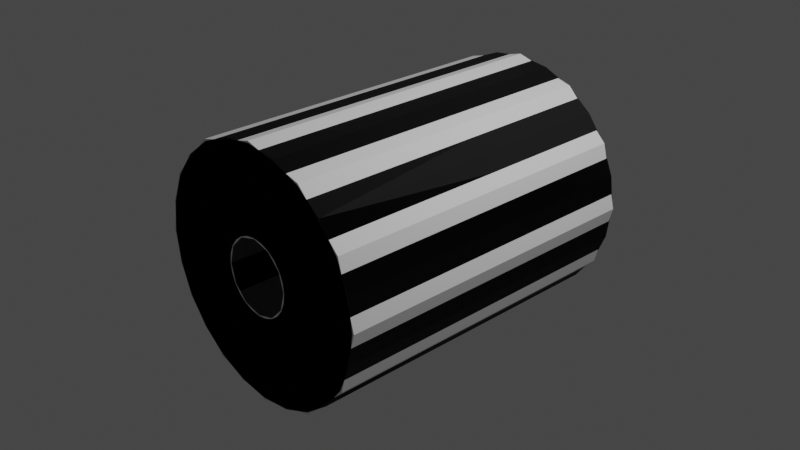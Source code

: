 # Source: sspx-tube-375-2-iva.blend  (saved by Blender 3.1.7; exported with 4.5.12 LTS)
import bpy
from mathutils import Matrix  # noqa: F401  (used for matrix-valued properties, if any)

bpy.ops.wm.read_factory_settings(use_empty=True)
scene = bpy.context.scene
scene.name = 'Scene'

# ---- collections
col_collection = bpy.data.collections.new('Collection'); scene.collection.children.link(col_collection)

# ---- images (referenced by path relative to the original .blend; pixels are not part of the script)
import os
ASSET_DIR = os.environ.get("B2B_ASSET_DIR", "")  # directory of the original .blend (textures are referenced by path, not embedded)
HERE = os.path.dirname(os.path.abspath(__file__))  # packed textures are extracted next to this script under _unpacked/

def load_image(name, relpath, width, height, colorspace="sRGB"):
    """Load a texture the original file referenced (path relative to the .blend, or extracted next to this script)."""
    p = next((c for c in (os.path.join(HERE, relpath), os.path.join(ASSET_DIR, relpath)) if relpath and os.path.exists(c)), "")
    if p:
        img = bpy.data.images.load(p, check_existing=True)
        img.name = name
    else:  # same state as the original file: an image datablock whose file is absent (Cycles renders it pink)
        img = bpy.data.images.new(name, width, height)
        img.source = "FILE"
        img.filepath = "//" + (relpath or name)
    img.colorspace_settings.name = colorspace
    return img
img_diff = load_image('diff', 'diff.png', 1024, 1024, 'sRGB')
img_norm = load_image('norm', 'norm.png', 1024, 1024, 'Non-Color')

# ---- materials (node trees are filled in below, after node groups)
mat_material_001 = bpy.data.materials.new('Material.001')
mat_material_001.use_transparent_shadow = False

# ---- node groups
ng_color4 = bpy.data.node_groups.new('Color4', 'ShaderNodeTree')
_s = ng_color4.interface.new_socket(name='Color', in_out='OUTPUT', socket_type='NodeSocketColor')
_s = ng_color4.interface.new_socket(name='Alpha', in_out='OUTPUT', socket_type='NodeSocketFloat')
_s = ng_color4.interface.new_socket(name='Color', in_out='INPUT', socket_type='NodeSocketColor')
_s = ng_color4.interface.new_socket(name='Alpha', in_out='INPUT', socket_type='NodeSocketFloat')
_s.min_value = 1.0
_N = ng_color4.nodes; _L = ng_color4.links
n0 = _N.new('NodeGroupInput'); n0.name = 'Group Input'; n0.location = (-403, 18)
n1 = _N.new('NodeGroupOutput'); n1.name = 'Group Output'; n1.location = (154, 24)
_L.new(n0.outputs[1], n1.inputs[1])
_L.new(n0.outputs[0], n1.inputs[0])
n1.is_active_output = True
ng_maincolor = bpy.data.node_groups.new('MainColor', 'ShaderNodeTree')
_s = ng_maincolor.interface.new_socket(name='Color', in_out='OUTPUT', socket_type='NodeSocketColor')
_s = ng_maincolor.interface.new_socket(name='Alpha', in_out='OUTPUT', socket_type='NodeSocketFloat')
_s = ng_maincolor.interface.new_socket(name='VColor', in_out='INPUT', socket_type='NodeSocketColor')
_s = ng_maincolor.interface.new_socket(name='VAlpha', in_out='INPUT', socket_type='NodeSocketFloat')
_s.min_value = 1e+04
_s = ng_maincolor.interface.new_socket(name='CColor', in_out='INPUT', socket_type='NodeSocketColor')
_s = ng_maincolor.interface.new_socket(name='CAlpha', in_out='INPUT', socket_type='NodeSocketFloat')
_s.min_value = 1.0
_s = ng_maincolor.interface.new_socket(name='TColor', in_out='INPUT', socket_type='NodeSocketColor')
_s = ng_maincolor.interface.new_socket(name='TAlpha', in_out='INPUT', socket_type='NodeSocketFloat')
_s.min_value = 1.0
_N = ng_maincolor.nodes; _L = ng_maincolor.links
n0 = _N.new('NodeGroupInput'); n0.name = 'Group Input'; n0.location = (-284, 35)
n1 = _N.new('NodeGroupOutput'); n1.name = 'Group Output'; n1.location = (332, -19)
n2 = _N.new('ShaderNodeMix'); n2.name = 'VC*CC*TC'; n2.location = (127, -33)
n2.label = 'VC*CC*TC'
n2.hide = True
n2.data_type = 'RGBA'
n2.blend_type = 'MULTIPLY'
n2.inputs[0].default_value = 1.0
n3 = _N.new('ShaderNodeMix'); n3.name = 'VC*CC'; n3.location = (-44, 33)
n3.label = 'VC*CC'
n3.hide = True
n3.data_type = 'RGBA'
n3.blend_type = 'MULTIPLY'
n3.inputs[0].default_value = 1.0
n4 = _N.new('ShaderNodeMath'); n4.name = 'VA*CA'; n4.location = (-59, -19)
n4.label = 'VA*CA'
n4.hide = True
n4.operation = 'MULTIPLY'
n4.inputs[2].default_value = 0.0
n5 = _N.new('ShaderNodeMath'); n5.name = 'VA*CA*TA'; n5.location = (130, -79)
n5.label = 'VA*CA*TA'
n5.hide = True
n5.operation = 'MULTIPLY'
n5.inputs[2].default_value = 0.0
_L.new(n0.outputs[2], n3.inputs[7])
_L.new(n0.outputs[4], n2.inputs[7])
_L.new(n2.outputs[2], n1.inputs[0])
_L.new(n3.outputs[2], n2.inputs[6])
_L.new(n0.outputs[0], n3.inputs[6])
_L.new(n0.outputs[1], n4.inputs[0])
_L.new(n0.outputs[3], n4.inputs[1])
_L.new(n4.outputs[0], n5.inputs[0])
_L.new(n0.outputs[5], n5.inputs[1])
_L.new(n5.outputs[0], n1.inputs[1])
n1.is_active_output = True
ng_standardshader = bpy.data.node_groups.new('StandardShader', 'ShaderNodeTree')
_s = ng_standardshader.interface.new_socket(name='BSDF', in_out='OUTPUT', socket_type='NodeSocketShader')
_s = ng_standardshader.interface.new_socket(name='BaseColor', in_out='INPUT', socket_type='NodeSocketColor')
_s = ng_standardshader.interface.new_socket(name='Shininess', in_out='INPUT', socket_type='NodeSocketFloat')
_s.min_value = 1e+04
_s = ng_standardshader.interface.new_socket(name='Gloss', in_out='INPUT', socket_type='NodeSocketFloat')
_s.min_value = 1e+04
_s = ng_standardshader.interface.new_socket(name='Emission', in_out='INPUT', socket_type='NodeSocketColor')
_s = ng_standardshader.interface.new_socket(name='Emission Strength', in_out='INPUT', socket_type='NodeSocketFloat')
_s.min_value = 1e+06
_s = ng_standardshader.interface.new_socket(name='Alpha', in_out='INPUT', socket_type='NodeSocketFloat')
_s.min_value = 1.0
_s = ng_standardshader.interface.new_socket(name='NormalColor', in_out='INPUT', socket_type='NodeSocketColor')
_N = ng_standardshader.nodes; _L = ng_standardshader.links
n0 = _N.new('NodeGroupOutput'); n0.name = 'Group Output'; n0.location = (555, 248)
n1 = _N.new('NodeGroupInput'); n1.name = 'Group Input'; n1.location = (-444, 74)
n2 = _N.new('ShaderNodeNormalMap'); n2.name = 'Normal Map'; n2.location = (-96, -256)
n2.hide = True
n3 = _N.new('ShaderNodeMath'); n3.name = 'Roughness'; n3.location = (-4, -2)
n3.label = 'Roughness'
n3.hide = True
n3.operation = 'SQRT'
n3.inputs[2].default_value = 0.0
n4 = _N.new('ShaderNodeMath'); n4.name = 'SpecularConv'; n4.location = (-120, 39)
n4.label = 'SpecularConv'
n4.hide = True
n4.operation = 'SQRT'
n4.inputs[2].default_value = 0.0
n5 = _N.new('ShaderNodeMath'); n5.name = 'Gloss2Rough'; n5.location = (-176, -1)
n5.label = 'Gloss2Rough'
n5.hide = True
n5.operation = 'SUBTRACT'
n5.inputs[0].default_value = 1.0
n5.inputs[2].default_value = 0.0
n6 = _N.new('ShaderNodeBsdfPrincipled'); n6.name = 'Principled BSDF'; n6.location = (226, 256)
n6.distribution = 'GGX'
n6.subsurface_method = 'BURLEY'
n6.inputs[3].default_value = 1.45
_L.new(n6.outputs[0], n0.inputs[0])
_L.new(n4.outputs[0], n6.inputs[13])
_L.new(n1.outputs[3], n6.inputs[27])
_L.new(n3.outputs[0], n6.inputs[2])
_L.new(n1.outputs[0], n6.inputs[0])
_L.new(n1.outputs[1], n4.inputs[0])
_L.new(n1.outputs[6], n2.inputs[1])
_L.new(n5.outputs[0], n3.inputs[0])
_L.new(n1.outputs[2], n5.inputs[1])
_L.new(n2.outputs[0], n6.inputs[5])
_L.new(n1.outputs[5], n6.inputs[4])
_L.new(n1.outputs[4], n6.inputs[28])
n0.is_active_output = True
ng_dxtnormal = bpy.data.node_groups.new('dxtNormal', 'ShaderNodeTree')
_s = ng_dxtnormal.interface.new_socket(name='Color', in_out='OUTPUT', socket_type='NodeSocketColor')
_s = ng_dxtnormal.interface.new_socket(name='RGB', in_out='INPUT', socket_type='NodeSocketColor')
_s = ng_dxtnormal.interface.new_socket(name='Alpha', in_out='INPUT', socket_type='NodeSocketFloat')
_s.min_value = 1e+04
_N = ng_dxtnormal.nodes; _L = ng_dxtnormal.links
n0 = _N.new('NodeReroute'); n0.name = 'Reroute'; n0.location = (396, 44)
n0.width = 100
n0.socket_idname = 'NodeSocketFloat'
n1 = _N.new('NodeReroute'); n1.name = 'Reroute.002'; n1.location = (378, 56)
n1.width = 100
n1.socket_idname = 'NodeSocketFloat'
n2 = _N.new('NodeReroute'); n2.name = 'Reroute.001'; n2.location = (376, 13)
n2.width = 100
n2.socket_idname = 'NodeSocketFloat'
n3 = _N.new('NodeGroupInput'); n3.name = 'dxtNormalInput'; n3.location = (36, 79)
n3.label = 'dxtNormalInput'
n4 = _N.new('NodeGroupOutput'); n4.name = 'dxtNormalOutput'; n4.location = (1779, 73)
n4.label = 'dxtNormalOutput'
n5 = _N.new('ShaderNodeSeparateColor'); n5.name = 'dxtNormal.separateRGB'; n5.location = (215, 54)
n5.label = 'separateRGB'
n5.width = 125
n5.hide = True
n6 = _N.new('ShaderNodeVectorMath'); n6.name = 'mul2'; n6.location = (611, 34)
n6.label = '*2'
n6.hide = True
n6.operation = 'SCALE'
n6.inputs[3].default_value = 2.0
n7 = _N.new('ShaderNodeCombineXYZ'); n7.name = 'Combine XYZ'; n7.location = (446, 34)
n7.hide = True
n8 = _N.new('ShaderNodeVectorMath'); n8.name = 'xy_dot_xy'; n8.location = (941, 34)
n8.label = 'xy . xy'
n8.hide = True
n8.operation = 'DOT_PRODUCT'
n9 = _N.new('ShaderNodeMath'); n9.name = 'subXY'; n9.location = (1106, 34)
n9.label = 'Z^2'
n9.hide = True
n9.operation = 'SUBTRACT'
n9.use_clamp = True
n9.inputs[0].default_value = 1.0
n9.inputs[2].default_value = 0.0
n10 = _N.new('ShaderNodeMath'); n10.name = 'sqrtZ2'; n10.location = (1271, 34)
n10.label = 'Z = sqrt(1-X^2-Y^2)'
n10.hide = True
n10.operation = 'SQRT'
n10.inputs[2].default_value = 0.0
n11 = _N.new('ShaderNodeCombineColor'); n11.name = 'Combine RGB'; n11.location = (1593, 53)
n11.hide = True
n12 = _N.new('ShaderNodeMath'); n12.name = 'zToBlue'; n12.location = (1436, 34)
n12.label = 'Z to Blue'
n12.hide = True
n12.operation = 'MULTIPLY_ADD'
n13 = _N.new('ShaderNodeVectorMath'); n13.name = 'sub1'; n13.location = (776, 34)
n13.label = '-1'
n13.hide = True
n13.operation = 'SUBTRACT'
n13.inputs[1].default_value = (1.0, 1.0, 0.0)
_L.new(n3.outputs[0], n5.inputs[0])
_L.new(n5.outputs[1], n0.inputs[0])
_L.new(n3.outputs[1], n2.inputs[0])
_L.new(n2.outputs[0], n1.inputs[0])
_L.new(n1.outputs[0], n11.inputs[0])
_L.new(n11.outputs[0], n4.inputs[0])
_L.new(n7.outputs[0], n6.inputs[0])
_L.new(n6.outputs[0], n13.inputs[0])
_L.new(n9.outputs[0], n10.inputs[0])
_L.new(n10.outputs[0], n12.inputs[0])
_L.new(n12.outputs[0], n11.inputs[2])
_L.new(n0.outputs[0], n7.inputs[1])
_L.new(n2.outputs[0], n7.inputs[0])
_L.new(n0.outputs[0], n11.inputs[1])
_L.new(n13.outputs[0], n8.inputs[0])
_L.new(n13.outputs[0], n8.inputs[1])
_L.new(n8.outputs[1], n9.inputs[1])
n4.is_active_output = True

# ---- material node trees
mat_material_001.use_nodes = True; mat_material_001.node_tree.nodes.clear()
_N = mat_material_001.node_tree.nodes; _L = mat_material_001.node_tree.links
n0 = _N.new('ShaderNodeVertexColor'); n0.name = 'Vertex Color'; n0.location = (-88, -138)
n0.hide = True
n1 = _N.new('ShaderNodeTexImage'); n1.name = '_MainTex'; n1.location = (-200, -238)
n1.label = '_MainTex'
n1.hide = True
n1.image = img_diff
n2 = _N.new('ShaderNodeTexImage'); n2.name = '_BumpMap'; n2.location = (-188, -311)
n2.label = '_BumpMap'
n2.hide = True
n2.image = img_norm
n3 = _N.new('ShaderNodeUVMap'); n3.name = 'UV Map'; n3.location = (-398, -256)
n4 = _N.new('ShaderNodeOutputMaterial'); n4.name = 'Material Output'; n4.location = (730, -26)
n5 = _N.new('ShaderNodeGroup'); n5.name = '_Color'; n5.location = (-87, -190)
n5.label = '_Color'
n5.hide = True
n5.node_tree = ng_color4
n5.inputs[0].default_value = (1.0, 1.0, 1.0, 1.0)
n5.inputs[1].default_value = 1.0
n6 = _N.new('ShaderNodeGroup'); n6.name = 'MainColor'; n6.location = (104, -41)
n6.node_tree = ng_maincolor
n7 = _N.new('ShaderNodeGroup'); n7.name = 'StandardShader'; n7.location = (489, -47)
n7.node_tree = ng_standardshader
n7.inputs[3].default_value = (0.0, 0.0, 0.0, 1.0)
n7.inputs[4].default_value = 1.0
n8 = _N.new('ShaderNodeValue'); n8.name = '_Shininess'; n8.location = (289, -30)
n8.label = '_Shininess'
n8.hide = True
n8.outputs[0].default_value = 0.4
n9 = _N.new('ShaderNodeGroup'); n9.name = 'dxtNormal'; n9.location = (104, -318)
n9.hide = True
n9.node_tree = ng_dxtnormal
n10 = _N.new('ShaderNodeValue'); n10.name = '_Opacity'; n10.location = (277, -211)
n10.label = '_Opacity'
n10.hide = True
n10.outputs[0].default_value = 1.0
_L.new(n2.outputs[0], n9.inputs[0])
_L.new(n2.outputs[1], n9.inputs[1])
_L.new(n5.outputs[0], n6.inputs[2])
_L.new(n5.outputs[1], n6.inputs[3])
_L.new(n6.outputs[0], n7.inputs[0])
_L.new(n6.outputs[1], n7.inputs[2])
_L.new(n3.outputs[0], n1.inputs[0])
_L.new(n1.outputs[0], n6.inputs[4])
_L.new(n1.outputs[1], n6.inputs[5])
_L.new(n7.outputs[0], n4.inputs[0])
_L.new(n3.outputs[0], n2.inputs[0])
_L.new(n0.outputs[0], n6.inputs[0])
_L.new(n0.outputs[1], n6.inputs[1])
_L.new(n8.outputs[0], n7.inputs[1])
_L.new(n9.outputs[0], n7.inputs[6])
_L.new(n10.outputs[0], n7.inputs[5])
n4.is_active_output = True

# ---- world
world_world = bpy.data.worlds.new('World'); scene.world = world_world
world_world.use_nodes = True; world_world.node_tree.nodes.clear()
_N = world_world.node_tree.nodes; _L = world_world.node_tree.links
n0 = _N.new('ShaderNodeOutputWorld'); n0.name = 'World Output'; n0.location = (300, 300)
n1 = _N.new('ShaderNodeBackground'); n1.name = 'Background'; n1.location = (10, 300)
n1.inputs[0].default_value = (0.05088, 0.05088, 0.05088, 1.0)
_L.new(n1.outputs[0], n0.inputs[0])
n0.is_active_output = True
world_world.color = (0.05088, 0.05088, 0.05088)
world_world.use_sun_shadow = False
world_world.sun_shadow_jitter_overblur = 0.0

# ---- cameras
cam_camera = bpy.data.cameras.new('Camera')
cam_camera.clip_end = 100.0
cam_camera.ortho_scale = 7.314

# ---- lights
light_light = bpy.data.lights.new('Light', 'POINT')
light_light.transmission_factor = 0.0
light_light.energy = 1000.0
light_light.shadow_soft_size = 0.1
light_light.shadow_maximum_resolution = 0.006
light_light.use_absolute_resolution = True

# ---- meshes
me_shell = bpy.data.meshes.new('shell')
me_shell.from_pydata([(-4.382e-09, -1.789, 1.328), (-0.3438, -1.789, 1.283), (-0.3438, 1.771, 1.283), (-4.382e-09, 1.771, 1.328), (1.283, -1.789, 0.3438), (1.15, -1.789, 0.6642), (1.15, 1.771, 0.6642), (1.283, 1.771, 0.3438), (-0.9394, -1.789, -0.9394), (-0.9394, 1.771, -0.9394), (-1.15, 1.771, -0.6642), (-1.15, -1.789, -0.6642), (0.3438, -1.789, 1.283), (-4.382e-09, -1.789, 1.328), (-4.382e-09, 1.771, 1.328), (0.3438, 1.771, 1.283), (1.283, -1.789, -0.3438), (1.328, -1.789, -5.96e-08), (1.328, 1.771, 0.0), (1.283, 1.771, -0.3438), (-1.15, -1.789, 0.6642), (-1.283, -1.789, 0.3438), (-1.283, 1.771, 0.3438), (-1.15, 1.771, 0.6642), (-1.328, -1.789, 0.0), (-1.328, 1.771, 5.96e-08), (-0.6642, -1.789, 1.15), (-0.9394, -1.789, 0.9394), (-0.9394, 1.771, 0.9394), (-0.6642, 1.771, 1.15), (1.15, -1.789, -0.6642), (1.15, 1.771, -0.6642), (-0.3438, -1.789, -1.283), (-0.1047, -1.789, -0.3906), (-1.457e-08, -1.789, -0.4044), (-1.205e-07, -1.789, -1.328), (-0.3438, -1.789, -1.283), (-1.205e-07, -1.789, -1.328), (-1.205e-07, 1.771, -1.328), (-0.3438, 1.771, -1.283), (0.9394, -1.789, -0.9394), (0.9394, 1.771, -0.9394), (0.6642, 1.771, -1.15), (0.6642, -1.789, -1.15), (-0.6642, -1.789, -1.15), (-0.6642, 1.771, -1.15), (0.3438, -1.789, -1.283), (0.3438, 1.771, -1.283), (-1.283, -1.789, -0.3438), (-1.15, -1.789, -0.6642), (-1.15, 1.771, -0.6642), (-1.283, 1.771, -0.3438), (0.9394, -1.789, 0.9394), (0.9394, 1.771, 0.9394), (1.15, 1.771, 0.6642), (1.15, -1.789, 0.6642), (0.9394, -1.789, 0.9394), (0.6642, -1.789, 1.15), (0.6642, 1.771, 1.15), (0.9394, 1.771, 0.9394), (-0.9394, -1.789, 0.9394), (-0.9394, 1.771, 0.9394), (-0.6642, -1.789, 1.15), (-0.6642, 1.771, 1.15), (-0.9394, -1.789, -0.9394), (-0.9394, 1.771, -0.9394), (0.9394, -1.789, -0.9394), (0.9394, 1.771, -0.9394), (0.6642, -1.789, -1.15), (0.6642, 1.771, -1.15), (-1.15, -1.789, -0.6642), (-0.3502, -1.789, -0.2022), (-0.286, -1.789, -0.286), (-0.9394, -1.789, -0.9394), (-0.9394, -1.789, -0.9394), (-0.286, -1.789, -0.286), (-0.2022, -1.789, -0.3502), (-0.6642, -1.789, -1.15), (1.15, 1.771, -0.6642), (0.3502, 1.771, -0.2022), (0.286, 1.771, -0.286), (0.9394, 1.771, -0.9394), (0.9394, -1.789, -0.9394), (0.286, -1.789, -0.286), (0.3502, -1.789, -0.2022), (1.15, -1.789, -0.6642), (-0.9394, 1.771, -0.9394), (-0.286, 1.771, -0.286), (-0.3502, 1.771, -0.2022), (-1.15, 1.771, -0.6642), (0.9394, 1.771, 0.9394), (0.286, 1.771, 0.286), (0.3502, 1.771, 0.2022), (1.15, 1.771, 0.6642), (0.6642, 1.771, 1.15), (0.2022, 1.771, 0.3502), (0.286, 1.771, 0.286), (0.9394, 1.771, 0.9394), (-0.6642, 1.771, -1.15), (-0.2022, 1.771, -0.3502), (-0.286, 1.771, -0.286), (-0.9394, 1.771, -0.9394), (1.15, -1.789, 0.6642), (0.3502, -1.789, 0.2022), (0.286, -1.789, 0.286), (0.9394, -1.789, 0.9394), (-4.382e-09, -1.789, 1.328), (2.369e-08, -1.789, 0.4044), (-0.1047, -1.789, 0.3906), (-0.3438, -1.789, 1.283), (0.3438, -1.789, 1.283), (0.1047, -1.789, 0.3906), (2.369e-08, -1.789, 0.4044), (-4.382e-09, -1.789, 1.328), (1.283, 1.771, 0.3438), (0.3906, 1.771, 0.1047), (0.4044, 1.771, 0.0), (1.328, 1.771, 0.0), (-1.283, -1.789, 0.3438), (-0.3906, -1.789, 0.1047), (-0.4044, -1.789, 0.0), (-1.328, -1.789, 0.0), (-0.6642, -1.789, -1.15), (-0.2022, -1.789, -0.3502), (-0.1047, -1.789, -0.3906), (-0.3438, -1.789, -1.283), (-0.6642, -1.789, 1.15), (-0.2022, -1.789, 0.3502), (-0.286, -1.789, 0.286), (-0.9394, -1.789, 0.9394), (-0.3438, -1.789, 1.283), (-0.1047, -1.789, 0.3906), (-0.2022, -1.789, 0.3502), (-0.6642, -1.789, 1.15), (-1.283, 1.771, 0.3438), (-0.3906, 1.771, 0.1047), (-0.3502, 1.771, 0.2022), (-1.15, 1.771, 0.6642), (-0.3438, 1.771, -1.283), (-0.1047, 1.771, -0.3906), (-0.2022, 1.771, -0.3502), (-0.6642, 1.771, -1.15), (-0.3906, -1.789, -0.1047), (-1.283, -1.789, -0.3438), (-1.205e-07, 1.771, -1.328), (-1.457e-08, 1.771, -0.4044), (-0.1047, 1.771, -0.3906), (-0.3438, 1.771, -1.283), (0.6642, -1.789, -1.15), (0.2022, -1.789, -0.3502), (0.286, -1.789, -0.286), (0.9394, -1.789, -0.9394), (1.283, 1.771, -0.3438), (0.3906, 1.771, -0.1047), (0.3502, 1.771, -0.2022), (1.15, 1.771, -0.6642), (-1.15, 1.771, -0.6642), (-0.3502, 1.771, -0.2022), (-0.3906, 1.771, -0.1047), (-1.283, 1.771, -0.3438), (0.3438, 1.771, -1.283), (0.1047, 1.771, -0.3906), (-1.457e-08, 1.771, -0.4044), (-1.205e-07, 1.771, -1.328), (-1.15, 1.771, 0.6642), (-0.3502, 1.771, 0.2022), (-0.286, 1.771, 0.286), (-0.9394, 1.771, 0.9394), (-0.9394, -1.789, 0.9394), (-0.286, -1.789, 0.286), (-0.3502, -1.789, 0.2022), (-1.15, -1.789, 0.6642), (-4.382e-09, 1.771, 1.328), (2.369e-08, 1.771, 0.4044), (0.1047, 1.771, 0.3906), (0.3438, 1.771, 1.283), (-1.205e-07, -1.789, -1.328), (-1.457e-08, -1.789, -0.4044), (0.1047, -1.789, -0.3906), (0.3438, -1.789, -1.283), (0.9394, -1.789, 0.9394), (0.286, -1.789, 0.286), (0.2022, -1.789, 0.3502), (0.6642, -1.789, 1.15), (1.15, 1.771, 0.6642), (0.3502, 1.771, 0.2022), (0.3906, 1.771, 0.1047), (1.283, 1.771, 0.3438), (0.3438, -1.789, -1.283), (0.1047, -1.789, -0.3906), (0.2022, -1.789, -0.3502), (0.6642, -1.789, -1.15), (-0.3502, -1.789, -0.2022), (-1.15, -1.789, -0.6642), (1.328, 1.771, 0.0), (0.4044, 1.771, 0.0), (0.3906, 1.771, -0.1047), (1.283, 1.771, -0.3438), (0.6642, 1.771, -1.15), (0.2022, 1.771, -0.3502), (0.1047, 1.771, -0.3906), (0.3438, 1.771, -1.283), (1.328, -1.789, -5.96e-08), (0.4044, -1.789, -5.96e-08), (0.3906, -1.789, 0.1047), (1.283, -1.789, 0.3438), (-0.9394, 1.771, 0.9394), (-0.286, 1.771, 0.286), (-0.2022, 1.771, 0.3502), (-0.6642, 1.771, 1.15), (0.3438, 1.771, 1.283), (0.1047, 1.771, 0.3906), (0.2022, 1.771, 0.3502), (0.6642, 1.771, 1.15), (-0.3438, 1.771, 1.283), (-0.1047, 1.771, 0.3906), (2.369e-08, 1.771, 0.4044), (-4.382e-09, 1.771, 1.328), (-1.328, 1.771, 5.96e-08), (-0.4044, 1.771, 5.96e-08), (-0.3906, 1.771, 0.1047), (-1.283, 1.771, 0.3438), (0.6642, -1.789, 1.15), (0.2022, -1.789, 0.3502), (0.1047, -1.789, 0.3906), (0.3438, -1.789, 1.283), (-1.283, 1.771, -0.3438), (-0.3906, 1.771, -0.1047), (-0.4044, 1.771, 5.96e-08), (-1.328, 1.771, 5.96e-08), (1.283, -1.789, -0.3438), (0.3906, -1.789, -0.1047), (0.4044, -1.789, -5.96e-08), (1.328, -1.789, -5.96e-08), (0.9394, 1.771, -0.9394), (0.286, 1.771, -0.286), (0.2022, 1.771, -0.3502), (0.6642, 1.771, -1.15), (1.15, -1.789, -0.6642), (0.3502, -1.789, -0.2022), (0.3906, -1.789, -0.1047), (1.283, -1.789, -0.3438), (-0.6642, 1.771, 1.15), (-0.2022, 1.771, 0.3502), (-0.1047, 1.771, 0.3906), (-0.3438, 1.771, 1.283), (1.283, -1.789, 0.3438), (0.3906, -1.789, 0.1047), (0.3502, -1.789, 0.2022), (1.15, -1.789, 0.6642), (-1.15, -1.789, 0.6642), (-0.3502, -1.789, 0.2022)], [], [(0, 1, 2), (0, 2, 3), (5, 6, 4), (6, 7, 4), (9, 10, 8), (10, 11, 8), (13, 14, 12), (14, 15, 12), (17, 18, 16), (18, 19, 16), (21, 22, 20), (22, 23, 20), (24, 25, 21), (25, 22, 21), (27, 28, 26), (28, 29, 26), (16, 19, 30), (19, 31, 30), (33, 34, 32), (34, 35, 32), (37, 38, 36), (38, 39, 36), (41, 42, 40), (42, 43, 40), (36, 39, 44), (39, 45, 44), (46, 47, 37), (47, 38, 37), (49, 50, 48), (50, 51, 48), (53, 54, 52), (54, 55, 52), (57, 58, 56), (58, 59, 56), (20, 23, 60), (23, 61, 60), (62, 63, 1), (63, 2, 1), (44, 45, 64), (45, 65, 64), (30, 31, 66), (31, 67, 66), (68, 69, 46), (69, 47, 46), (4, 7, 17), (7, 18, 17), (48, 51, 24), (51, 25, 24), (71, 72, 70), (72, 73, 70), (75, 76, 74), (76, 77, 74), (79, 80, 78), (80, 81, 78), (83, 84, 82), (84, 85, 82), (87, 88, 86), (88, 89, 86), (91, 92, 90), (92, 93, 90), (95, 96, 94), (96, 97, 94), (99, 100, 98), (100, 101, 98), (103, 104, 102), (104, 105, 102), (107, 108, 106), (108, 109, 106), (111, 112, 110), (112, 113, 110), (115, 116, 114), (116, 117, 114), (119, 120, 118), (120, 121, 118), (123, 124, 122), (124, 125, 122), (127, 128, 126), (128, 129, 126), (131, 132, 130), (132, 133, 130), (135, 136, 134), (136, 137, 134), (139, 140, 138), (140, 141, 138), (120, 142, 121), (142, 143, 121), (145, 146, 144), (146, 147, 144), (149, 150, 148), (150, 151, 148), (153, 154, 152), (154, 155, 152), (157, 158, 156), (158, 159, 156), (161, 162, 160), (162, 163, 160), (165, 166, 164), (166, 167, 164), (169, 170, 168), (170, 171, 168), (173, 174, 172), (174, 175, 172), (177, 178, 176), (178, 179, 176), (181, 182, 180), (182, 183, 180), (185, 186, 184), (186, 187, 184), (189, 190, 188), (190, 191, 188), (142, 192, 143), (192, 193, 143), (195, 196, 194), (196, 197, 194), (199, 200, 198), (200, 201, 198), (203, 204, 202), (204, 205, 202), (207, 208, 206), (208, 209, 206), (211, 212, 210), (212, 213, 210), (215, 216, 214), (216, 217, 214), (219, 220, 218), (220, 221, 218), (223, 224, 222), (224, 225, 222), (227, 228, 226), (228, 229, 226), (231, 232, 230), (232, 233, 230), (235, 236, 234), (236, 237, 234), (239, 240, 238), (240, 241, 238), (243, 244, 242), (244, 245, 242), (247, 248, 246), (248, 249, 246), (251, 119, 250), (119, 118, 250), (12, 15, 57), (15, 58, 57)])
_uv = me_shell.uv_layers.new(name='UVMap')
_uv.uv.foreach_set('vector', [-1.863e-07, 1.0, 0.04167, 1.0, 0.04167, 0.5, -1.863e-07, 1.0, 0.04167, 0.5, -1.863e-07, 0.5, 0.8333, 1.0, 0.8333, 0.5, 0.7917, 1.0, 0.8333, 0.5, 0.7917, 0.5, 0.7917, 1.0, 0.375, 0.5, 0.3333, 0.5, 0.0, 0.0, 0.3333, 0.5, 0.3333, 1.0, 0.0, 0.0, 1.0, 1.0, 1.0, 0.5, 0.9583, 1.0, 1.0, 0.5, 0.9583, 0.5, 0.9583, 1.0, 0.75, 1.0, 0.75, 0.5, 0.7083, 1.0, 0.75, 0.5, 0.7083, 0.5, 0.7083, 1.0, 0.2083, 1.0, 0.2083, 0.5, 0.1667, 1.0, 0.2083, 0.5, 0.1667, 0.5, 0.1667, 1.0, 0.25, 1.0, 0.25, 0.5, 0.2083, 1.0, 0.25, 0.5, 0.2083, 0.5, 0.2083, 1.0, 0.0, 0.0, 0.125, 0.5, 0.08333, 1.0, 0.125, 0.5, 0.08333, 0.5, 0.08333, 1.0, 0.7083, 1.0, 0.7083, 0.5, 0.6667, 1.0, 0.7083, 0.5, 0.6667, 0.5, 0.6667, 1.0, 0.193, 0.03735, 0.25, 0.02985, 0.1879, 0.01818, 0.25, 0.02985, 0.25, 0.01, 0.1879, 0.01818, 0.5, 1.0, 0.5, 0.5, 0.4583, 1.0, 0.5, 0.5, 0.4583, 0.5, 0.4583, 1.0, 0.625, 0.5, 0.5833, 0.5, 0.0, 0.0, 0.5833, 0.5, 0.5833, 1.0, 0.0, 0.0, 0.4583, 1.0, 0.4583, 0.5, 0.4167, 1.0, 0.4583, 0.5, 0.4167, 0.5, 0.4167, 1.0, 0.5417, 1.0, 0.5417, 0.5, 0.5, 1.0, 0.5417, 0.5, 0.5, 0.5, 0.5, 1.0, 0.3333, 1.0, 0.3333, 0.5, 0.2917, 1.0, 0.3333, 0.5, 0.2917, 0.5, 0.2917, 1.0, 0.875, 0.5, 0.8333, 0.5, 0.0, 0.0, 0.8333, 0.5, 0.8333, 1.0, 0.0, 0.0, 0.9167, 1.0, 0.9167, 0.5, 0.0, 0.0, 0.9167, 0.5, 0.875, 0.5, 0.0, 0.0, 0.1667, 1.0, 0.1667, 0.5, 0.0, 0.0, 0.1667, 0.5, 0.125, 0.5, 0.0, 0.0, 0.08333, 1.0, 0.08333, 0.5, 0.04167, 1.0, 0.08333, 0.5, 0.04167, 0.5, 0.04167, 1.0, 0.4167, 1.0, 0.4167, 0.5, 0.0, 0.0, 0.4167, 0.5, 0.375, 0.5, 0.0, 0.0, 0.6667, 1.0, 0.6667, 0.5, 0.0, 0.0, 0.6667, 0.5, 0.625, 0.5, 0.0, 0.0, 0.5833, 1.0, 0.5833, 0.5, 0.5417, 1.0, 0.5833, 0.5, 0.5417, 0.5, 0.5417, 1.0, 0.7917, 1.0, 0.7917, 0.5, 0.75, 1.0, 0.7917, 0.5, 0.75, 0.5, 0.75, 1.0, 0.2917, 1.0, 0.2917, 0.5, 0.25, 1.0, 0.2917, 0.5, 0.25, 0.5, 0.25, 1.0, 0.05934, 0.1399, 0.09433, 0.09433, 0.04215, 0.13, 0.09433, 0.09433, 0.08029, 0.08029, 0.04215, 0.13, 0.09433, 0.09433, 0.1399, 0.05934, 0.08029, 0.08029, 0.1399, 0.05934, 0.13, 0.04215, 0.08029, 0.08029, 0.9407, 0.1399, 0.9057, 0.09433, 0.9578, 0.13, 0.9057, 0.09433, 0.9197, 0.08029, 0.9578, 0.13, 0.4057, 0.09433, 0.4407, 0.1399, 0.4197, 0.08029, 0.4407, 0.1399, 0.4578, 0.13, 0.4197, 0.08029, 0.5943, 0.09433, 0.5593, 0.1399, 0.5803, 0.08029, 0.5593, 0.1399, 0.5422, 0.13, 0.5803, 0.08029, 0.9057, 0.4057, 0.9407, 0.3601, 0.9197, 0.4197, 0.9407, 0.3601, 0.9578, 0.37, 0.9197, 0.4197, 0.8601, 0.4407, 0.9057, 0.4057, 0.87, 0.4578, 0.9057, 0.4057, 0.9197, 0.4197, 0.87, 0.4578, 0.6399, 0.05934, 0.5943, 0.09433, 0.63, 0.04215, 0.5943, 0.09433, 0.5803, 0.08029, 0.63, 0.04215, 0.4407, 0.3601, 0.4057, 0.4057, 0.4578, 0.37, 0.4057, 0.4057, 0.4197, 0.4197, 0.4578, 0.37, 0.25, 0.4702, 0.193, 0.4627, 0.25, 0.49, 0.193, 0.4627, 0.1879, 0.4818, 0.25, 0.49, 0.307, 0.4627, 0.25, 0.4702, 0.3121, 0.4818, 0.25, 0.4702, 0.25, 0.49, 0.3121, 0.4818, 0.9627, 0.307, 0.9702, 0.25, 0.9818, 0.3121, 0.9702, 0.25, 0.99, 0.25, 0.9818, 0.3121, 0.03735, 0.307, 0.02985, 0.25, 0.01818, 0.3121, 0.02985, 0.25, 0.01, 0.25, 0.01818, 0.3121, 0.1399, 0.05934, 0.193, 0.03735, 0.13, 0.04215, 0.193, 0.03735, 0.1879, 0.01818, 0.13, 0.04215, 0.1399, 0.4407, 0.09433, 0.4057, 0.13, 0.4578, 0.09433, 0.4057, 0.08029, 0.4197, 0.13, 0.4578, 0.193, 0.4627, 0.1399, 0.4407, 0.1879, 0.4818, 0.1399, 0.4407, 0.13, 0.4578, 0.1879, 0.4818, 0.5373, 0.307, 0.5593, 0.3601, 0.5182, 0.3121, 0.5593, 0.3601, 0.5422, 0.37, 0.5182, 0.3121, 0.693, 0.03735, 0.6399, 0.05934, 0.6879, 0.01818, 0.6399, 0.05934, 0.63, 0.04215, 0.6879, 0.01818, 0.02985, 0.25, 0.03735, 0.193, 0.01, 0.25, 0.03735, 0.193, 0.01818, 0.1879, 0.01, 0.25, 0.75, 0.02985, 0.693, 0.03735, 0.75, 0.01, 0.693, 0.03735, 0.6879, 0.01818, 0.75, 0.01, 0.3601, 0.05934, 0.4057, 0.09433, 0.37, 0.04215, 0.4057, 0.09433, 0.4197, 0.08029, 0.37, 0.04215, 0.9627, 0.193, 0.9407, 0.1399, 0.9818, 0.1879, 0.9407, 0.1399, 0.9578, 0.13, 0.9818, 0.1879, 0.5593, 0.1399, 0.5373, 0.193, 0.5422, 0.13, 0.5373, 0.193, 0.5182, 0.1879, 0.5422, 0.13, 0.807, 0.03735, 0.75, 0.02985, 0.8121, 0.01818, 0.75, 0.02985, 0.75, 0.01, 0.8121, 0.01818, 0.5593, 0.3601, 0.5943, 0.4057, 0.5422, 0.37, 0.5943, 0.4057, 0.5803, 0.4197, 0.5422, 0.37, 0.09433, 0.4057, 0.05934, 0.3601, 0.08029, 0.4197, 0.05934, 0.3601, 0.04215, 0.37, 0.08029, 0.4197, 0.75, 0.4702, 0.807, 0.4627, 0.75, 0.49, 0.807, 0.4627, 0.8121, 0.4818, 0.75, 0.49, 0.25, 0.02985, 0.307, 0.03735, 0.25, 0.01, 0.307, 0.03735, 0.3121, 0.01818, 0.25, 0.01, 0.4057, 0.4057, 0.3601, 0.4407, 0.4197, 0.4197, 0.3601, 0.4407, 0.37, 0.4578, 0.4197, 0.4197, 0.9407, 0.3601, 0.9627, 0.307, 0.9578, 0.37, 0.9627, 0.307, 0.9818, 0.3121, 0.9578, 0.37, 0.307, 0.03735, 0.3601, 0.05934, 0.3121, 0.01818, 0.3601, 0.05934, 0.37, 0.04215, 0.3121, 0.01818, 0.03735, 0.193, 0.05934, 0.1399, 0.01818, 0.1879, 0.05934, 0.1399, 0.04215, 0.13, 0.01818, 0.1879, 0.9702, 0.25, 0.9627, 0.193, 0.99, 0.25, 0.9627, 0.193, 0.9818, 0.1879, 0.99, 0.25, 0.8601, 0.05934, 0.807, 0.03735, 0.87, 0.04215, 0.807, 0.03735, 0.8121, 0.01818, 0.87, 0.04215, 0.4702, 0.25, 0.4627, 0.307, 0.49, 0.25, 0.4627, 0.307, 0.4818, 0.3121, 0.49, 0.25, 0.5943, 0.4057, 0.6399, 0.4407, 0.5803, 0.4197, 0.6399, 0.4407, 0.63, 0.4578, 0.5803, 0.4197, 0.807, 0.4627, 0.8601, 0.4407, 0.8121, 0.4818, 0.8601, 0.4407, 0.87, 0.4578, 0.8121, 0.4818, 0.693, 0.4627, 0.75, 0.4702, 0.6879, 0.4818, 0.75, 0.4702, 0.75, 0.49, 0.6879, 0.4818, 0.5298, 0.25, 0.5373, 0.307, 0.51, 0.25, 0.5373, 0.307, 0.5182, 0.3121, 0.51, 0.25, 0.3601, 0.4407, 0.307, 0.4627, 0.37, 0.4578, 0.307, 0.4627, 0.3121, 0.4818, 0.37, 0.4578, 0.5373, 0.193, 0.5298, 0.25, 0.5182, 0.1879, 0.5298, 0.25, 0.51, 0.25, 0.5182, 0.1879, 0.4627, 0.193, 0.4702, 0.25, 0.4818, 0.1879, 0.4702, 0.25, 0.49, 0.25, 0.4818, 0.1879, 0.9057, 0.09433, 0.8601, 0.05934, 0.9197, 0.08029, 0.8601, 0.05934, 0.87, 0.04215, 0.9197, 0.08029, 0.4407, 0.1399, 0.4627, 0.193, 0.4578, 0.13, 0.4627, 0.193, 0.4818, 0.1879, 0.4578, 0.13, 0.6399, 0.4407, 0.693, 0.4627, 0.63, 0.4578, 0.693, 0.4627, 0.6879, 0.4818, 0.63, 0.4578, 0.4627, 0.307, 0.4407, 0.3601, 0.4818, 0.3121, 0.4407, 0.3601, 0.4578, 0.37, 0.4818, 0.3121, 0.05934, 0.3601, 0.03735, 0.307, 0.04215, 0.37, 0.03735, 0.307, 0.01818, 0.3121, 0.04215, 0.37, 0.9583, 1.0, 0.9583, 0.5, 0.9167, 1.0, 0.9583, 0.5, 0.9167, 0.5, 0.9167, 1.0])
_uv.active_render = True
_uv = me_shell.uv_layers.new(name='UVMap2')
_uv.uv.foreach_set('vector', [0.0, 0.0, 0.0, 0.0, 0.0, 0.0, 0.0, 0.0, 0.0, 0.0, 0.0, 0.0, 0.0, 0.0, 0.0, 0.0, 0.0, 0.0, 0.0, 0.0, 0.0, 0.0, 0.0, 0.0, 0.0, 0.0, 0.0, 0.0, 0.0, 0.0, 0.0, 0.0, 0.0, 0.0, 0.0, 0.0, 0.0, 0.0, 0.0, 0.0, 0.0, 0.0, 0.0, 0.0, 0.0, 0.0, 0.0, 0.0, 0.0, 0.0, 0.0, 0.0, 0.0, 0.0, 0.0, 0.0, 0.0, 0.0, 0.0, 0.0, 0.0, 0.0, 0.0, 0.0, 0.0, 0.0, 0.0, 0.0, 0.0, 0.0, 0.0, 0.0, 0.0, 0.0, 0.0, 0.0, 0.0, 0.0, 0.0, 0.0, 0.0, 0.0, 0.0, 0.0, 0.0, 0.0, 0.0, 0.0, 0.0, 0.0, 0.0, 0.0, 0.0, 0.0, 0.0, 0.0, 0.0, 0.0, 0.0, 0.0, 0.0, 0.0, 0.0, 0.0, 0.0, 0.0, 0.0, 0.0, 0.0, 0.0, 0.0, 0.0, 0.0, 0.0, 0.0, 0.0, 0.0, 0.0, 0.0, 0.0, 0.0, 0.0, 0.0, 0.0, 0.0, 0.0, 0.0, 0.0, 0.0, 0.0, 0.0, 0.0, 0.0, 0.0, 0.0, 0.0, 0.0, 0.0, 0.0, 0.0, 0.0, 0.0, 0.0, 0.0, 0.0, 0.0, 0.0, 0.0, 0.0, 0.0, 0.0, 0.0, 0.0, 0.0, 0.0, 0.0, 0.0, 0.0, 0.0, 0.0, 0.0, 0.0, 0.0, 0.0, 0.0, 0.0, 0.0, 0.0, 0.0, 0.0, 0.0, 0.0, 0.0, 0.0, 0.0, 0.0, 0.0, 0.0, 0.0, 0.0, 0.0, 0.0, 0.0, 0.0, 0.0, 0.0, 0.0, 0.0, 0.0, 0.0, 0.0, 0.0, 0.0, 0.0, 0.0, 0.0, 0.0, 0.0, 0.0, 0.0, 0.0, 0.0, 0.0, 0.0, 0.0, 0.0, 0.0, 0.0, 0.0, 0.0, 0.0, 0.0, 0.0, 0.0, 0.0, 0.0, 0.0, 0.0, 0.0, 0.0, 0.0, 0.0, 0.0, 0.0, 0.0, 0.0, 0.0, 0.0, 0.0, 0.0, 0.0, 0.0, 0.0, 0.0, 0.0, 0.0, 0.0, 0.0, 0.0, 0.0, 0.0, 0.0, 0.0, 0.0, 0.0, 0.0, 0.0, 0.0, 0.0, 0.0, 0.0, 0.0, 0.0, 0.0, 0.0, 0.0, 0.0, 0.0, 0.0, 0.0, 0.0, 0.0, 0.0, 0.0, 0.0, 0.0, 0.0, 0.0, 0.0, 0.0, 0.0, 0.0, 0.0, 0.0, 0.0, 0.0, 0.0, 0.0, 0.0, 0.0, 0.0, 0.0, 0.0, 0.0, 0.0, 0.0, 0.0, 0.0, 0.0, 0.0, 0.0, 0.0, 0.0, 0.0, 0.0, 0.0, 0.0, 0.0, 0.0, 0.0, 0.0, 0.0, 0.0, 0.0, 0.0, 0.0, 0.0, 0.0, 0.0, 0.0, 0.0, 0.0, 0.0, 0.0, 0.0, 0.0, 0.0, 0.0, 0.0, 0.0, 0.0, 0.0, 0.0, 0.0, 0.0, 0.0, 0.0, 0.0, 0.0, 0.0, 0.0, 0.0, 0.0, 0.0, 0.0, 0.0, 0.0, 0.0, 0.0, 0.0, 0.0, 0.0, 0.0, 0.0, 0.0, 0.0, 0.0, 0.0, 0.0, 0.0, 0.0, 0.0, 0.0, 0.0, 0.0, 0.0, 0.0, 0.0, 0.0, 0.0, 0.0, 0.0, 0.0, 0.0, 0.0, 0.0, 0.0, 0.0, 0.0, 0.0, 0.0, 0.0, 0.0, 0.0, 0.0, 0.0, 0.0, 0.0, 0.0, 0.0, 0.0, 0.0, 0.0, 0.0, 0.0, 0.0, 0.0, 0.0, 0.0, 0.0, 0.0, 0.0, 0.0, 0.0, 0.0, 0.0, 0.0, 0.0, 0.0, 0.0, 0.0, 0.0, 0.0, 0.0, 0.0, 0.0, 0.0, 0.0, 0.0, 0.0, 0.0, 0.0, 0.0, 0.0, 0.0, 0.0, 0.0, 0.0, 0.0, 0.0, 0.0, 0.0, 0.0, 0.0, 0.0, 0.0, 0.0, 0.0, 0.0, 0.0, 0.0, 0.0, 0.0, 0.0, 0.0, 0.0, 0.0, 0.0, 0.0, 0.0, 0.0, 0.0, 0.0, 0.0, 0.0, 0.0, 0.0, 0.0, 0.0, 0.0, 0.0, 0.0, 0.0, 0.0, 0.0, 0.0, 0.0, 0.0, 0.0, 0.0, 0.0, 0.0, 0.0, 0.0, 0.0, 0.0, 0.0, 0.0, 0.0, 0.0, 0.0, 0.0, 0.0, 0.0, 0.0, 0.0, 0.0, 0.0, 0.0, 0.0, 0.0, 0.0, 0.0, 0.0, 0.0, 0.0, 0.0, 0.0, 0.0, 0.0, 0.0, 0.0, 0.0, 0.0, 0.0, 0.0, 0.0, 0.0, 0.0, 0.0, 0.0, 0.0, 0.0, 0.0, 0.0, 0.0, 0.0, 0.0, 0.0, 0.0, 0.0, 0.0, 0.0, 0.0, 0.0, 0.0, 0.0, 0.0, 0.0, 0.0, 0.0, 0.0, 0.0, 0.0, 0.0, 0.0, 0.0, 0.0, 0.0, 0.0, 0.0, 0.0, 0.0, 0.0, 0.0, 0.0, 0.0, 0.0, 0.0, 0.0, 0.0, 0.0, 0.0, 0.0, 0.0, 0.0, 0.0, 0.0, 0.0, 0.0, 0.0, 0.0, 0.0, 0.0, 0.0, 0.0, 0.0, 0.0, 0.0, 0.0, 0.0, 0.0, 0.0, 0.0, 0.0, 0.0, 0.0, 0.0, 0.0, 0.0, 0.0, 0.0, 0.0, 0.0, 0.0, 0.0, 0.0, 0.0, 0.0, 0.0, 0.0, 0.0, 0.0, 0.0, 0.0, 0.0, 0.0, 0.0, 0.0, 0.0, 0.0, 0.0, 0.0, 0.0, 0.0, 0.0, 0.0, 0.0, 0.0, 0.0, 0.0, 0.0, 0.0, 0.0, 0.0, 0.0, 0.0, 0.0, 0.0, 0.0, 0.0, 0.0, 0.0, 0.0, 0.0, 0.0, 0.0, 0.0, 0.0, 0.0, 0.0, 0.0, 0.0, 0.0, 0.0, 0.0, 0.0, 0.0, 0.0, 0.0, 0.0, 0.0, 0.0, 0.0, 0.0, 0.0, 0.0, 0.0, 0.0, 0.0, 0.0, 0.0, 0.0, 0.0, 0.0, 0.0, 0.0, 0.0, 0.0, 0.0, 0.0, 0.0, 0.0, 0.0, 0.0, 0.0, 0.0, 0.0, 0.0, 0.0, 0.0, 0.0, 0.0, 0.0, 0.0, 0.0, 0.0, 0.0, 0.0, 0.0, 0.0, 0.0, 0.0, 0.0, 0.0, 0.0, 0.0, 0.0, 0.0, 0.0, 0.0, 0.0, 0.0, 0.0, 0.0, 0.0, 0.0, 0.0, 0.0, 0.0, 0.0, 0.0, 0.0, 0.0, 0.0, 0.0, 0.0, 0.0, 0.0, 0.0, 0.0, 0.0, 0.0, 0.0, 0.0, 0.0, 0.0, 0.0, 0.0, 0.0, 0.0, 0.0, 0.0, 0.0, 0.0, 0.0, 0.0, 0.0, 0.0, 0.0, 0.0, 0.0, 0.0, 0.0, 0.0, 0.0, 0.0, 0.0, 0.0, 0.0, 0.0, 0.0, 0.0, 0.0, 0.0, 0.0, 0.0, 0.0, 0.0, 0.0, 0.0, 0.0, 0.0, 0.0, 0.0, 0.0, 0.0, 0.0, 0.0, 0.0, 0.0, 0.0, 0.0, 0.0, 0.0, 0.0, 0.0, 0.0, 0.0, 0.0, 0.0, 0.0, 0.0, 0.0, 0.0, 0.0, 0.0, 0.0, 0.0, 0.0, 0.0, 0.0, 0.0, 0.0, 0.0, 0.0, 0.0, 0.0, 0.0, 0.0, 0.0, 0.0, 0.0, 0.0, 0.0, 0.0, 0.0, 0.0, 0.0, 0.0, 0.0, 0.0, 0.0, 0.0, 0.0, 0.0, 0.0, 0.0, 0.0, 0.0, 0.0, 0.0, 0.0, 0.0, 0.0, 0.0, 0.0, 0.0, 0.0, 0.0, 0.0, 0.0, 0.0, 0.0, 0.0, 0.0, 0.0, 0.0, 0.0, 0.0, 0.0, 0.0, 0.0, 0.0, 0.0, 0.0, 0.0, 0.0, 0.0, 0.0, 0.0, 0.0, 0.0, 0.0, 0.0, 0.0, 0.0, 0.0, 0.0, 0.0, 0.0, 0.0, 0.0, 0.0, 0.0, 0.0, 0.0, 0.0, 0.0, 0.0, 0.0, 0.0, 0.0, 0.0, 0.0, 0.0, 0.0, 0.0, 0.0, 0.0, 0.0, 0.0, 0.0, 0.0])
me_shell.materials.append(mat_material_001)
me_shell.use_remesh_fix_poles = True
me_shell.use_remesh_preserve_attributes = False
me_shell.update()
me_shell.normals_split_custom_set([tuple(v) for v in zip(*[iter([0.1305, 0.0, -0.9914, 0.2588, -5.706e-09, -0.9659, 0.2587, 0.004979, -0.9659, 0.1305, 3.319e-08, -0.9914, 0.2588, 3.291e-08, -0.9659, 0.1305, 3.319e-08, -0.9914, -0.866, -1.521e-08, -0.5, -0.8661, 0.004979, -0.4999, -0.9659, 0.0, -0.2588, -0.866, -7.198e-09, -0.5, -0.9659, -4.521e-09, -0.2588, -0.9659, -0.004979, -0.2589, 0.7071, 0.0, 0.7071, 0.866, 5.7e-06, 0.5, 0.7072, -0.004976, 0.707, 0.866, 0.004976, 0.5001, 0.866, -4.786e-08, 0.5, 0.7071, -5.747e-06, 0.7071, -0.1305, 3.319e-08, -0.9914, -0.1305, 3.319e-08, -0.9914, -0.2588, 3.291e-08, -0.9659, -0.1305, 0.0, -0.9914, -0.2588, 5.706e-09, -0.9659, -0.2587, -0.004979, -0.9659, -1.0, -5.14e-08, -2.001e-05, -1.0, 0.004979, 7.418e-05, -0.9659, -4.786e-08, 0.2588, -1.0, 1.356e-08, -2.001e-05, -0.9659, 1.818e-08, 0.2588, -0.9659, -0.004979, 0.2587, 0.9659, -8.735e-09, -0.2588, 0.9659, 0.004979, -0.2589, 0.866, 0.0, -0.5, 0.9659, 1.905e-08, -0.2588, 0.866, 1.324e-08, -0.5, 0.8661, -0.004979, -0.4999, 1.0, 4.725e-08, 1.998e-05, 1.0, 0.004979, -7.415e-05, 0.9659, 4.786e-08, -0.2588, 1.0, -4.067e-08, 1.998e-05, 0.9659, -3.897e-08, -0.2588, 0.9659, -0.004979, -0.2587, 0.7071, 1.713e-07, -0.7071, 0.707, 0.004979, -0.7072, 0.5, -4.188e-08, -0.866, 0.7071, 0.0, -0.7071, 0.5, 5.706e-09, -0.866, 0.5001, -0.004979, -0.866, -0.9659, -4.697e-09, 0.2588, -0.9659, 0.004979, 0.2589, -0.866, 0.0, 0.5, -0.9659, 8.51e-08, 0.2588, -0.866, -1.368e-07, 0.5, -0.8661, -0.004979, 0.4999, 0.0, 1.0, -1.233e-06, 0.0, 1.0, -1.233e-06, 0.0, 1.0, -1.233e-06, 0.0, 1.0, 3.752e-07, 0.0, 1.0, 3.752e-07, 0.0, 1.0, 3.752e-07, -2.001e-05, -5.706e-09, 1.0, 7.416e-05, 0.004979, 1.0, 0.2588, 0.0, 0.9659, -2.073e-05, -1.227e-07, 1.0, 0.2588, 6.673e-08, 0.9659, 0.2587, -0.004979, 0.9659, -0.7071, 4.188e-08, 0.7071, -0.5, 5.538e-06, 0.866, -0.707, -0.004976, 0.7072, -0.5001, 0.004976, 0.866, -0.5, 0.0, 0.866, -0.7071, -5.71e-06, 0.7071, 0.2588, -3.131e-08, 0.9659, 0.2589, 0.004979, 0.9659, 0.5, -2.393e-08, 0.866, 0.2588, 8.975e-08, 0.9659, 0.5, -1.261e-07, 0.866, 0.4999, -0.004979, 0.8661, -0.2588, -3.804e-08, 0.9659, -0.2587, 0.004979, 0.9659, 2.085e-05, -3.291e-08, 1.0, -0.2588, 8.975e-08, 0.9659, 2.01e-05, -1.261e-07, 1.0, -7.404e-05, -0.004979, 1.0, 0.866, -4.501e-09, 0.5, 0.8661, 0.004979, 0.4999, 0.9659, 0.0, 0.2588, 0.866, -1.356e-08, 0.5, 0.9659, -6.84e-09, 0.2588, 0.9659, -0.004979, 0.2589, -0.7071, 0.0, -0.7071, -0.866, 5.717e-06, -0.5, -0.7072, -0.004976, -0.707, -0.866, 0.004976, -0.5001, -0.866, 4.786e-08, -0.5, -0.7071, -5.662e-06, -0.7071, -0.5, -5.706e-09, -0.866, -0.5001, 0.004979, -0.866, -0.7071, 0.0, -0.7071, -0.5, 1.813e-08, -0.866, -0.7071, 2.25e-08, -0.7071, -0.707, -0.004979, -0.7072, 0.866, -5.468e-08, -0.5, 0.866, 0.004979, -0.5001, 0.7071, 1.376e-07, -0.7071, 0.866, 1.161e-08, -0.5, 0.7071, 2.078e-08, -0.7071, 0.7072, -0.004979, -0.707, 0.5, -5.706e-09, -0.866, 0.4999, 0.004979, -0.8661, 0.2588, 0.0, -0.9659, 0.5, 0.0, -0.866, 0.2588, 5.706e-09, -0.9659, 0.2589, -0.004979, -0.9659, 0.5, -5.706e-09, 0.866, 0.5001, 0.004979, 0.866, 0.7071, 0.0, 0.7071, 0.5, -1.813e-08, 0.866, 0.7071, -1.109e-08, 0.7071, 0.707, -0.004979, 0.7072, -0.866, -6.393e-08, 0.5, -0.866, 0.004979, 0.5001, -0.7071, -4.786e-08, 0.7071, -0.866, -1.014e-07, 0.5, -0.7071, 8.4e-08, 0.7071, -0.7072, -0.004979, 0.707, -0.5, -5.706e-09, 0.866, -0.4999, 0.004979, 0.8661, -0.2588, 0.0, 0.9659, -0.5, -1.196e-07, 0.866, -0.2588, 6.751e-08, 0.9659, -0.2589, -0.004979, 0.9659, -0.9659, -2.456e-09, -0.2588, -0.9659, 0.004979, -0.2587, -1.0, 0.0, 2.006e-05, -0.9659, -1.642e-08, -0.2588, -1.0, -1.288e-08, 2.007e-05, -1.0, -0.004979, -7.409e-05, 0.9659, -6.79e-09, 0.2588, 0.9659, 0.004979, 0.2587, 1.0, 0.0, -1.998e-05, 0.9659, -7.333e-08, 0.2588, 1.0, 1.177e-07, -1.998e-05, 1.0, -0.004979, 7.418e-05, 0.0, 1.0, 0.0, 0.0, 1.0, 0.0, 0.0, 1.0, 0.0, 0.0, 1.0, -5.628e-07, 0.0, 1.0, -5.628e-07, 0.0, 1.0, -5.628e-07, 0.0, 1.0, 2.465e-06, 0.0, 1.0, 2.465e-06, 0.0, 1.0, 2.465e-06, 0.0, 1.0, -1.876e-07, 0.0, 1.0, -1.876e-07, 0.0, 1.0, -1.876e-07, 2.065e-07, -1.0, 0.0, 2.065e-07, -1.0, 0.0, 2.065e-07, -1.0, 0.0, 4.903e-07, -1.0, 9.38e-07, 4.903e-07, -1.0, 9.38e-07, 4.903e-07, -1.0, 9.38e-07, 0.0, 1.0, 0.0, 0.0, 1.0, 0.0, 0.0, 1.0, 0.0, 0.0, 1.0, -7.504e-07, 0.0, 1.0, -7.504e-07, 0.0, 1.0, -7.504e-07, -2.065e-07, -1.0, 0.0, -2.065e-07, -1.0, 0.0, -2.065e-07, -1.0, 0.0, -2.065e-07, -1.0, -3.752e-07, -2.065e-07, -1.0, -3.752e-07, -2.065e-07, -1.0, -3.752e-07, 0.0, -1.0, -2.465e-06, 0.0, -1.0, -2.465e-06, 0.0, -1.0, -2.465e-06, 0.0, -1.0, 1.876e-07, 0.0, -1.0, 1.876e-07, 0.0, -1.0, 1.876e-07, 0.0, -1.0, 0.0, 0.0, -1.0, 0.0, 0.0, -1.0, 0.0, 0.0, -1.0, 5.628e-07, 0.0, -1.0, 5.628e-07, 0.0, -1.0, 5.628e-07, -1.584e-07, -1.0, 0.0, -1.584e-07, -1.0, 0.0, -1.584e-07, -1.0, 0.0, -1.584e-07, -1.0, 3.752e-07, -1.584e-07, -1.0, 3.752e-07, -1.584e-07, -1.0, 3.752e-07, 0.0, 1.0, 2.465e-06, 0.0, 1.0, 2.465e-06, 0.0, 1.0, 2.465e-06, 0.0, 1.0, -1.876e-07, 0.0, 1.0, -1.876e-07, 0.0, 1.0, -1.876e-07, 0.0, 1.0, -3.081e-07, 0.0, 1.0, -3.081e-07, 0.0, 1.0, -3.081e-07, 0.0, 1.0, 3.752e-07, 0.0, 1.0, 3.752e-07, 0.0, 1.0, 3.752e-07, 0.0, 1.0, 0.0, 0.0, 1.0, 0.0, 0.0, 1.0, 0.0, 0.0, 1.0, 0.0, 0.0, 1.0, 0.0, 0.0, 1.0, 0.0, 0.0, -1.0, 0.0, 0.0, -1.0, 0.0, 0.0, -1.0, 0.0, 0.0, -1.0, -1.407e-07, 0.0, -1.0, -1.407e-07, 0.0, -1.0, -1.407e-07, 0.0, 1.0, -2.465e-06, 0.0, 1.0, -2.465e-06, 0.0, 1.0, -2.465e-06, 0.0, 1.0, 3.283e-07, 0.0, 1.0, 3.283e-07, 0.0, 1.0, 3.283e-07, 0.0, 1.0, 0.0, 0.0, 1.0, 0.0, 0.0, 1.0, 0.0, 0.0, 1.0, 3.752e-07, 0.0, 1.0, 3.752e-07, 0.0, 1.0, 3.752e-07, 0.0, 1.0, 0.0, 0.0, 1.0, 0.0, 0.0, 1.0, 0.0, -6.487e-07, 1.0, 1.876e-07, -6.487e-07, 1.0, 1.876e-07, -6.487e-07, 1.0, 1.876e-07, 0.0, 1.0, -6.162e-07, 0.0, 1.0, -6.162e-07, 0.0, 1.0, -6.162e-07, 0.0, 1.0, -3.752e-07, 0.0, 1.0, -3.752e-07, 0.0, 1.0, -3.752e-07, 0.0, -1.0, 2.465e-06, 0.0, -1.0, 2.465e-06, 0.0, -1.0, 2.465e-06, 0.0, -1.0, -2.814e-07, 0.0, -1.0, -2.814e-07, 0.0, -1.0, -2.814e-07, 0.0, -1.0, 6.163e-07, 0.0, -1.0, 6.163e-07, 0.0, -1.0, 6.163e-07, -7.001e-07, -1.0, 0.0, -7.001e-07, -1.0, 0.0, -7.001e-07, -1.0, 0.0, 0.0, 1.0, 2.465e-06, 0.0, 1.0, 2.465e-06, 0.0, 1.0, 2.465e-06, 0.0, 1.0, -3.283e-07, 0.0, 1.0, -3.283e-07, 0.0, 1.0, -3.283e-07, -3.397e-08, -1.0, -3.081e-07, -3.397e-08, -1.0, -3.081e-07, -3.397e-08, -1.0, -3.081e-07, 6.698e-07, -1.0, -3.752e-07, 6.698e-07, -1.0, -3.752e-07, 6.698e-07, -1.0, -3.752e-07, 0.0, 1.0, 1.233e-06, 0.0, 1.0, 1.233e-06, 0.0, 1.0, 1.233e-06, 0.0, 1.0, -1.876e-07, 0.0, 1.0, -1.876e-07, 0.0, 1.0, -1.876e-07, 0.0, -1.0, 2.465e-06, 0.0, -1.0, 2.465e-06, 0.0, -1.0, 2.465e-06, -1.063e-07, -1.0, -1.126e-06, -1.063e-07, -1.0, -1.126e-06, -1.063e-07, -1.0, -1.126e-06, -2.404e-07, -1.0, 0.0, -2.404e-07, -1.0, 0.0, -2.404e-07, -1.0, 0.0, -2.404e-07, -1.0, -6.566e-07, -2.404e-07, -1.0, -6.566e-07, -2.404e-07, -1.0, -6.566e-07, 0.0, -1.0, 1.233e-06, 0.0, -1.0, 1.233e-06, 0.0, -1.0, 1.233e-06, -6.594e-07, -1.0, -7.504e-07, -6.594e-07, -1.0, -7.504e-07, -6.594e-07, -1.0, -7.504e-07, 0.0, -1.0, -2.465e-06, 0.0, -1.0, -2.465e-06, 0.0, -1.0, -2.465e-06, 0.0, -1.0, 3.752e-07, 0.0, -1.0, 3.752e-07, 0.0, -1.0, 3.752e-07, -2.065e-07, 1.0, 0.0, -2.065e-07, 1.0, 0.0, -2.065e-07, 1.0, 0.0, 3.467e-07, 1.0, 1.876e-07, 3.467e-07, 1.0, 1.876e-07, 3.467e-07, 1.0, 1.876e-07, 0.0, -1.0, 3.081e-07, 0.0, -1.0, 3.081e-07, 0.0, -1.0, 3.081e-07, 0.0, -1.0, -3.752e-07, 0.0, -1.0, -3.752e-07, 0.0, -1.0, -3.752e-07, 0.0, 1.0, 0.0, 0.0, 1.0, 0.0, 0.0, 1.0, 0.0, 0.0, 1.0, 0.0, 0.0, 1.0, 0.0, 0.0, 1.0, 0.0, 0.0, 1.0, -2.465e-06, 0.0, 1.0, -2.465e-06, 0.0, 1.0, -2.465e-06, 0.0, 1.0, 3.752e-07, 0.0, 1.0, 3.752e-07, 0.0, 1.0, 3.752e-07, 0.0, -1.0, -2.465e-06, 0.0, -1.0, -2.465e-06, 0.0, -1.0, -2.465e-06, 0.0, -1.0, 4.69e-07, 0.0, -1.0, 4.69e-07, 0.0, -1.0, 4.69e-07, 0.0, 1.0, 0.0, 0.0, 1.0, 0.0, 0.0, 1.0, 0.0, 0.0, 1.0, -3.752e-07, 0.0, 1.0, -3.752e-07, 0.0, 1.0, -3.752e-07, 0.0, 1.0, -2.465e-06, 0.0, 1.0, -2.465e-06, 0.0, 1.0, -2.465e-06, 0.0, 1.0, 0.0, 0.0, 1.0, 0.0, 0.0, 1.0, 0.0, 0.0, -1.0, 0.0, 0.0, -1.0, 0.0, 0.0, -1.0, 0.0, 0.0, -1.0, 1.407e-07, 0.0, -1.0, 1.407e-07, 0.0, -1.0, 1.407e-07, 9.959e-08, -1.0, 0.0, 9.959e-08, -1.0, 0.0, 9.959e-08, -1.0, 0.0, 6.698e-07, -1.0, -3.752e-07, 6.698e-07, -1.0, -3.752e-07, 6.698e-07, -1.0, -3.752e-07, 0.0, 1.0, 0.0, 0.0, 1.0, 0.0, 0.0, 1.0, 0.0, 0.0, 1.0, 3.283e-07, 0.0, 1.0, 3.283e-07, 0.0, 1.0, 3.283e-07, 0.0, -1.0, 0.0, 0.0, -1.0, 0.0, 0.0, -1.0, 0.0, 0.0, -1.0, 1.876e-07, 0.0, -1.0, 1.876e-07, 0.0, -1.0, 1.876e-07, 0.0, -1.0, 6.163e-07, 0.0, -1.0, 6.163e-07, 0.0, -1.0, 6.163e-07, 0.0, -1.0, 0.0, 0.0, -1.0, 0.0, 0.0, -1.0, 0.0, 0.0, -1.0, 1.233e-06, 0.0, -1.0, 1.233e-06, 0.0, -1.0, 1.233e-06, 0.0, -1.0, 0.0, 0.0, -1.0, 0.0, 0.0, -1.0, 0.0, 0.0, -1.0, -2.465e-06, 0.0, -1.0, -2.465e-06, 0.0, -1.0, -2.465e-06, 0.0, -1.0, -1.407e-07, 0.0, -1.0, -1.407e-07, 0.0, -1.0, -1.407e-07, 0.0, 1.0, 0.0, 0.0, 1.0, 0.0, 0.0, 1.0, 0.0, 0.0, 1.0, 0.0, 0.0, 1.0, 0.0, 0.0, 1.0, 0.0, -2.58e-07, -1.0, 2.465e-06, -2.58e-07, -1.0, 2.465e-06, -2.58e-07, -1.0, 2.465e-06, 0.0, -1.0, -6.566e-07, 0.0, -1.0, -6.566e-07, 0.0, -1.0, -6.566e-07, 0.0, 1.0, -2.465e-06, 0.0, 1.0, -2.465e-06, 0.0, 1.0, -2.465e-06, 0.0, 1.0, 4.221e-07, 0.0, 1.0, 4.221e-07, 0.0, 1.0, 4.221e-07, 0.0, -1.0, -2.465e-06, 0.0, -1.0, -2.465e-06, 0.0, -1.0, -2.465e-06, -4.421e-07, -1.0, -1.876e-07, -4.421e-07, -1.0, -1.876e-07, -4.421e-07, -1.0, -1.876e-07, 0.0, 1.0, 2.465e-06, 0.0, 1.0, 2.465e-06, 0.0, 1.0, 2.465e-06, 0.0, 1.0, 1.876e-07, 0.0, 1.0, 1.876e-07, 0.0, 1.0, 1.876e-07, 0.0, -1.0, 0.0, 0.0, -1.0, 0.0, 0.0, -1.0, 0.0, 0.0, -1.0, 0.0, 0.0, -1.0, 0.0, 0.0, -1.0, 0.0, 0.0, 1.0, -2.465e-06, 0.0, 1.0, -2.465e-06, 0.0, 1.0, -2.465e-06, 0.0, 1.0, 0.0, 0.0, 1.0, 0.0, 0.0, 1.0, 0.0, 0.0, 1.0, 2.465e-06, 0.0, 1.0, 2.465e-06, 0.0, 1.0, 2.465e-06, 0.0, 1.0, 0.0, 0.0, 1.0, 0.0, 0.0, 1.0, 0.0, -0.2588, -5.706e-09, -0.9659, -0.2589, 0.004979, -0.9659, -0.5, 0.0, -0.866, -0.2588, 0.0, -0.9659, -0.5, 5.706e-09, -0.866, -0.4999, -0.004979, -0.8661])] * 3)])
me_shellcollider_collider_collider = bpy.data.meshes.new('shellCollider.collider.collider')
me_shellcollider_collider_collider.from_pydata([(0.0, 1.76, 1.349), (0.6745, 1.76, 1.168), (0.6745, -1.789, 1.168), (0.0, -1.789, 1.349), (1.168, 1.76, 0.6745), (1.168, -1.789, 0.6745), (1.349, 1.76, 0.0), (1.349, -1.789, -1.192e-07), (1.168, 1.76, -0.6745), (1.168, -1.789, -0.6745), (0.6745, 1.76, -1.168), (0.6745, -1.789, -1.168), (-1.179e-07, 1.76, -1.349), (-1.179e-07, -1.789, -1.349), (-0.6745, 1.76, -1.168), (-0.6745, -1.789, -1.168), (-1.168, 1.76, -0.6745), (-1.168, -1.789, -0.6745), (-1.349, 1.76, 5.96e-08), (-1.349, -1.789, 0.0), (-1.168, 1.76, 0.6745), (-1.168, -1.789, 0.6745), (-0.6745, 1.76, 1.168), (-0.6745, -1.789, 1.168), (0.198, 1.76, 0.3429), (1.01e-09, 1.76, 0.3959), (1.01e-09, -1.789, 0.3959), (0.198, -1.789, 0.3429), (0.3429, 1.76, 0.198), (0.3429, -1.789, 0.198), (0.3959, 1.76, 0.0), (0.3959, -1.789, -5.96e-08), (0.3429, 1.76, -0.198), (0.3429, -1.789, -0.198), (0.198, 1.76, -0.3429), (0.198, -1.789, -0.3429), (-3.596e-08, 1.76, -0.3959), (-3.596e-08, -1.789, -0.3959), (-0.198, 1.76, -0.3429), (-0.198, -1.789, -0.3429), (-0.3429, 1.76, -0.198), (-0.3429, -1.789, -0.198), (-0.3959, 1.76, 5.96e-08), (-0.3959, -1.789, -5.96e-08), (-0.3429, 1.76, 0.198), (-0.3429, -1.789, 0.198), (-0.198, 1.76, 0.3429), (-0.198, -1.789, 0.3429)], [], [(0, 1, 2), (0, 2, 3), (5, 1, 4), (2, 1, 5), (7, 4, 6), (5, 4, 7), (9, 6, 8), (7, 6, 9), (11, 8, 10), (9, 8, 11), (13, 10, 12), (11, 10, 13), (15, 12, 14), (13, 12, 15), (17, 14, 16), (15, 14, 17), (19, 16, 18), (17, 16, 19), (21, 18, 20), (19, 18, 21), (23, 20, 22), (21, 20, 23), (0, 3, 22), (23, 22, 3), (0, 24, 1), (0, 25, 24), (2, 26, 3), (27, 26, 2), (1, 28, 4), (24, 28, 1), (5, 27, 2), (29, 27, 5), (4, 30, 6), (28, 30, 4), (7, 29, 5), (31, 29, 7), (6, 32, 8), (30, 32, 6), (9, 31, 7), (33, 31, 9), (8, 34, 10), (32, 34, 8), (11, 33, 9), (35, 33, 11), (10, 36, 12), (34, 36, 10), (13, 35, 11), (37, 35, 13), (12, 38, 14), (36, 38, 12), (15, 37, 13), (39, 37, 15), (14, 40, 16), (38, 40, 14), (17, 39, 15), (41, 39, 17), (16, 42, 18), (40, 42, 16), (19, 41, 17), (43, 41, 19), (18, 44, 20), (42, 44, 18), (21, 43, 19), (45, 43, 21), (20, 46, 22), (44, 46, 20), (23, 45, 21), (47, 45, 23), (0, 22, 25), (46, 25, 22), (3, 47, 23), (26, 47, 3)])
me_shellcollider_collider_collider.use_remesh_fix_poles = True
me_shellcollider_collider_collider.use_remesh_preserve_attributes = False
me_shellcollider_collider_collider.update()

# ---- objects
ob_light = bpy.data.objects.new('Light', light_light)
ob_camera = bpy.data.objects.new('Camera', cam_camera)
ob_freeiva = bpy.data.objects.new('FreeIva', None)
ob_shell = bpy.data.objects.new('shell', me_shell)
ob_shellcollider = bpy.data.objects.new('shellCollider', me_shellcollider_collider_collider)

# ---- transforms, parenting, visibility, modifiers, constraints
ob_light.location = (4.076, 1.005, 5.904)
ob_light.rotation_euler = (0.6503, 0.05522, 1.866)
ob_light.lock_rotations_4d = False
ob_light.empty_display_type = 'ARROWS'
ob_light.color = (0.0, 0.0, 0.0, 0.0)
ob_light.lineart.crease_threshold = 0.0
ob_camera.location = (7.359, -6.926, 4.958)
ob_camera.rotation_euler = (1.109, 0.0, 0.8149)
ob_camera.lock_rotations_4d = False
ob_camera.empty_display_type = 'ARROWS'
ob_camera.color = (0.0, 0.0, 0.0, 0.0)
ob_camera.display_type = 'WIRE'
ob_camera.lineart.crease_threshold = 0.0
ob_freeiva.location = (0.0, 0.0, 0.0)
ob_freeiva.rotation_mode = 'QUATERNION'
ob_freeiva.rotation_quaternion = (1.0, 0.0, 0.0, 0.0)
ob_shell.parent = ob_freeiva
ob_shell.location = (0.0, 0.0, 0.0)
ob_shell.rotation_mode = 'QUATERNION'
ob_shell.rotation_quaternion = (1.0, 0.0, 0.0, 0.0)
ob_shellcollider.parent = ob_freeiva
ob_shellcollider.location = (0.0, 0.0, 0.0)
ob_shellcollider.rotation_mode = 'QUATERNION'
ob_shellcollider.rotation_quaternion = (1.0, 0.0, 0.0, 0.0)

# ---- collection membership
col_collection.objects.link(ob_light)
col_collection.objects.link(ob_camera)
col_collection.objects.link(ob_freeiva)
col_collection.objects.link(ob_shell)
col_collection.objects.link(ob_shellcollider)

# ---- scene / render settings (as saved in the file)
scene.camera = ob_camera
scene.frame_start = 1; scene.frame_end = 250; scene.frame_set(1)
scene.render.engine = 'BLENDER_EEVEE_NEXT'
scene.cycles.sampling_pattern = 'TABULATED_SOBOL'
scene.cycles.use_light_tree = False
scene.view_settings.view_transform = 'Filmic'
bpy.context.view_layer.update()
